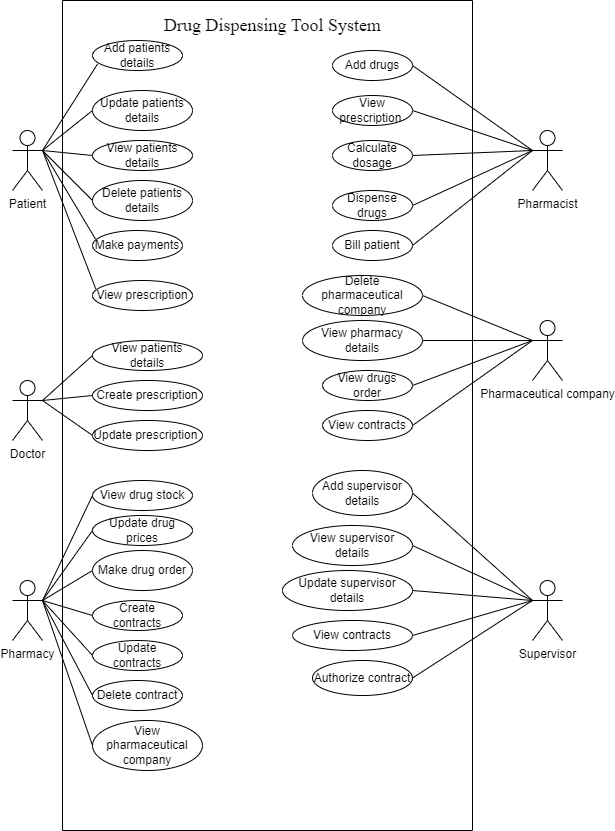

The diagram above was exported from draw.io. Its source (the exported page's mxGraphModel, read from the mxfile embedded in the PNG):
<mxGraphModel dx="1560" dy="992" grid="1" gridSize="10" guides="1" tooltips="1" connect="1" arrows="1" fold="1" page="1" pageScale="1" pageWidth="827" pageHeight="1169" math="0" shadow="0">
  <root>
    <mxCell id="0" />
    <mxCell id="1" parent="0" />
    <mxCell id="IxlyFO_x1OTSJowOK3lk-1" value="Patient" style="shape=umlActor;verticalLabelPosition=bottom;verticalAlign=top;html=1;outlineConnect=0;" parent="1" vertex="1">
      <mxGeometry x="40" y="170" width="30" height="60" as="geometry" />
    </mxCell>
    <mxCell id="IxlyFO_x1OTSJowOK3lk-24" value="" style="endArrow=none;html=1;rounded=0;entryX=1;entryY=0.3333333333333333;entryDx=0;entryDy=0;entryPerimeter=0;exitX=0.056;exitY=0.783;exitDx=0;exitDy=0;exitPerimeter=0;" parent="1" source="IxlyFO_x1OTSJowOK3lk-5" target="IxlyFO_x1OTSJowOK3lk-1" edge="1">
      <mxGeometry relative="1" as="geometry">
        <mxPoint x="120" y="110" as="sourcePoint" />
        <mxPoint x="80" y="180" as="targetPoint" />
      </mxGeometry>
    </mxCell>
    <mxCell id="IxlyFO_x1OTSJowOK3lk-27" value="" style="endArrow=none;html=1;rounded=0;exitX=0;exitY=0.5;exitDx=0;exitDy=0;" parent="1" source="IxlyFO_x1OTSJowOK3lk-9" edge="1">
      <mxGeometry relative="1" as="geometry">
        <mxPoint x="280" y="120" as="sourcePoint" />
        <mxPoint x="70" y="190" as="targetPoint" />
      </mxGeometry>
    </mxCell>
    <mxCell id="IxlyFO_x1OTSJowOK3lk-33" value="Doctor" style="shape=umlActor;verticalLabelPosition=bottom;verticalAlign=top;html=1;outlineConnect=0;" parent="1" vertex="1">
      <mxGeometry x="40" y="420" width="30" height="60" as="geometry" />
    </mxCell>
    <mxCell id="IxlyFO_x1OTSJowOK3lk-53" value="" style="endArrow=none;html=1;rounded=0;entryX=0;entryY=0.5;entryDx=0;entryDy=0;" parent="1" target="IxlyFO_x1OTSJowOK3lk-44" edge="1">
      <mxGeometry relative="1" as="geometry">
        <mxPoint x="70" y="440" as="sourcePoint" />
        <mxPoint x="490" y="450" as="targetPoint" />
        <Array as="points" />
      </mxGeometry>
    </mxCell>
    <mxCell id="IxlyFO_x1OTSJowOK3lk-57" value="Pharmacy" style="shape=umlActor;verticalLabelPosition=bottom;verticalAlign=top;html=1;outlineConnect=0;" parent="1" vertex="1">
      <mxGeometry x="40" y="620" width="30" height="60" as="geometry" />
    </mxCell>
    <mxCell id="IxlyFO_x1OTSJowOK3lk-65" value="" style="endArrow=none;html=1;rounded=0;entryX=0;entryY=0.5;entryDx=0;entryDy=0;" parent="1" target="IxlyFO_x1OTSJowOK3lk-59" edge="1">
      <mxGeometry relative="1" as="geometry">
        <mxPoint x="70" y="640" as="sourcePoint" />
        <mxPoint x="130" y="640" as="targetPoint" />
      </mxGeometry>
    </mxCell>
    <mxCell id="IxlyFO_x1OTSJowOK3lk-67" value="" style="endArrow=none;html=1;rounded=0;entryX=0;entryY=0.5;entryDx=0;entryDy=0;" parent="1" target="IxlyFO_x1OTSJowOK3lk-61" edge="1">
      <mxGeometry relative="1" as="geometry">
        <mxPoint x="70" y="640" as="sourcePoint" />
        <mxPoint x="170" y="750" as="targetPoint" />
      </mxGeometry>
    </mxCell>
    <mxCell id="IxlyFO_x1OTSJowOK3lk-68" value="Pharmacist" style="shape=umlActor;verticalLabelPosition=bottom;verticalAlign=top;html=1;outlineConnect=0;" parent="1" vertex="1">
      <mxGeometry x="560" y="170" width="30" height="60" as="geometry" />
    </mxCell>
    <mxCell id="IxlyFO_x1OTSJowOK3lk-70" style="edgeStyle=orthogonalEdgeStyle;rounded=0;orthogonalLoop=1;jettySize=auto;html=1;exitX=0.5;exitY=1;exitDx=0;exitDy=0;" parent="1" edge="1">
      <mxGeometry relative="1" as="geometry">
        <mxPoint x="445" y="120" as="sourcePoint" />
        <mxPoint x="445" y="120" as="targetPoint" />
      </mxGeometry>
    </mxCell>
    <mxCell id="IxlyFO_x1OTSJowOK3lk-73" value="Add drugs" style="ellipse;whiteSpace=wrap;html=1;" parent="1" vertex="1">
      <mxGeometry x="360" y="90" width="80" height="30" as="geometry" />
    </mxCell>
    <mxCell id="IxlyFO_x1OTSJowOK3lk-79" value="" style="endArrow=none;html=1;rounded=0;exitX=1;exitY=0.5;exitDx=0;exitDy=0;entryX=1;entryY=0.5;entryDx=0;entryDy=0;" parent="1" source="IxlyFO_x1OTSJowOK3lk-73" target="IxlyFO_x1OTSJowOK3lk-78" edge="1">
      <mxGeometry relative="1" as="geometry">
        <mxPoint x="360" y="310" as="sourcePoint" />
        <mxPoint x="520" y="310" as="targetPoint" />
        <Array as="points">
          <mxPoint x="560" y="190" />
        </Array>
      </mxGeometry>
    </mxCell>
    <mxCell id="IxlyFO_x1OTSJowOK3lk-81" value="" style="endArrow=none;html=1;rounded=0;exitX=1;exitY=0.5;exitDx=0;exitDy=0;" parent="1" source="IxlyFO_x1OTSJowOK3lk-76" edge="1">
      <mxGeometry relative="1" as="geometry">
        <mxPoint x="330" y="350" as="sourcePoint" />
        <mxPoint x="560" y="190" as="targetPoint" />
      </mxGeometry>
    </mxCell>
    <mxCell id="IxlyFO_x1OTSJowOK3lk-89" value="Pharmaceutical company" style="shape=umlActor;verticalLabelPosition=bottom;verticalAlign=top;html=1;outlineConnect=0;" parent="1" vertex="1">
      <mxGeometry x="560" y="360" width="30" height="60" as="geometry" />
    </mxCell>
    <mxCell id="IxlyFO_x1OTSJowOK3lk-95" value="" style="endArrow=none;html=1;rounded=0;exitX=1;exitY=0.5;exitDx=0;exitDy=0;" parent="1" source="IxlyFO_x1OTSJowOK3lk-91" edge="1">
      <mxGeometry relative="1" as="geometry">
        <mxPoint x="360" y="550" as="sourcePoint" />
        <mxPoint x="560" y="380" as="targetPoint" />
      </mxGeometry>
    </mxCell>
    <mxCell id="IxlyFO_x1OTSJowOK3lk-96" value="Supervisor" style="shape=umlActor;verticalLabelPosition=bottom;verticalAlign=top;html=1;outlineConnect=0;" parent="1" vertex="1">
      <mxGeometry x="560" y="620" width="30" height="60" as="geometry" />
    </mxCell>
    <mxCell id="IxlyFO_x1OTSJowOK3lk-104" value="" style="endArrow=none;html=1;rounded=0;exitX=1;exitY=0.5;exitDx=0;exitDy=0;" parent="1" source="IxlyFO_x1OTSJowOK3lk-99" edge="1">
      <mxGeometry relative="1" as="geometry">
        <mxPoint x="360" y="790" as="sourcePoint" />
        <mxPoint x="560" y="640" as="targetPoint" />
      </mxGeometry>
    </mxCell>
    <mxCell id="IxlyFO_x1OTSJowOK3lk-106" value="" style="swimlane;startSize=0;" parent="1" vertex="1">
      <mxGeometry x="90" y="40" width="410" height="830" as="geometry" />
    </mxCell>
    <mxCell id="IxlyFO_x1OTSJowOK3lk-107" value="&lt;font style=&quot;font-size: 18px;&quot; face=&quot;Times New Roman&quot;&gt;Drug Dispensing Tool System&lt;/font&gt;" style="text;html=1;align=center;verticalAlign=middle;resizable=0;points=[];autosize=1;strokeColor=none;fillColor=none;" parent="IxlyFO_x1OTSJowOK3lk-106" vertex="1">
      <mxGeometry x="90" y="5" width="240" height="40" as="geometry" />
    </mxCell>
    <mxCell id="IxlyFO_x1OTSJowOK3lk-5" value="Add patients details" style="ellipse;whiteSpace=wrap;html=1;" parent="IxlyFO_x1OTSJowOK3lk-106" vertex="1">
      <mxGeometry x="30" y="40" width="90" height="30" as="geometry" />
    </mxCell>
    <mxCell id="IxlyFO_x1OTSJowOK3lk-99" value="Update supervisor details" style="ellipse;whiteSpace=wrap;html=1;" parent="IxlyFO_x1OTSJowOK3lk-106" vertex="1">
      <mxGeometry x="220" y="570" width="130" height="40" as="geometry" />
    </mxCell>
    <mxCell id="IxlyFO_x1OTSJowOK3lk-100" value="View contracts" style="ellipse;whiteSpace=wrap;html=1;" parent="IxlyFO_x1OTSJowOK3lk-106" vertex="1">
      <mxGeometry x="230" y="620" width="120" height="30" as="geometry" />
    </mxCell>
    <mxCell id="IxlyFO_x1OTSJowOK3lk-101" value="Authorize contract" style="ellipse;whiteSpace=wrap;html=1;" parent="IxlyFO_x1OTSJowOK3lk-106" vertex="1">
      <mxGeometry x="250" y="660" width="100" height="35" as="geometry" />
    </mxCell>
    <mxCell id="IxlyFO_x1OTSJowOK3lk-42" value="View patients details" style="ellipse;whiteSpace=wrap;html=1;" parent="IxlyFO_x1OTSJowOK3lk-106" vertex="1">
      <mxGeometry x="30" y="340" width="110" height="30" as="geometry" />
    </mxCell>
    <mxCell id="IxlyFO_x1OTSJowOK3lk-43" value="Create prescription" style="ellipse;whiteSpace=wrap;html=1;" parent="IxlyFO_x1OTSJowOK3lk-106" vertex="1">
      <mxGeometry x="30" y="380" width="110" height="30" as="geometry" />
    </mxCell>
    <mxCell id="IxlyFO_x1OTSJowOK3lk-52" value="" style="endArrow=none;html=1;rounded=0;entryX=0;entryY=0.5;entryDx=0;entryDy=0;exitX=0;exitY=0.5;exitDx=0;exitDy=0;" parent="IxlyFO_x1OTSJowOK3lk-106" source="IxlyFO_x1OTSJowOK3lk-43" target="IxlyFO_x1OTSJowOK3lk-42" edge="1">
      <mxGeometry relative="1" as="geometry">
        <mxPoint x="-40" y="440" as="sourcePoint" />
        <mxPoint x="120" y="440" as="targetPoint" />
        <Array as="points">
          <mxPoint x="-20" y="400" />
        </Array>
      </mxGeometry>
    </mxCell>
    <mxCell id="IxlyFO_x1OTSJowOK3lk-44" value="Update prescription&amp;nbsp;" style="ellipse;whiteSpace=wrap;html=1;" parent="IxlyFO_x1OTSJowOK3lk-106" vertex="1">
      <mxGeometry x="30" y="420" width="110" height="30" as="geometry" />
    </mxCell>
    <mxCell id="IxlyFO_x1OTSJowOK3lk-18" value="View prescription" style="ellipse;whiteSpace=wrap;html=1;" parent="IxlyFO_x1OTSJowOK3lk-106" vertex="1">
      <mxGeometry x="30" y="280" width="100" height="30" as="geometry" />
    </mxCell>
    <mxCell id="IxlyFO_x1OTSJowOK3lk-17" value="Make payments" style="ellipse;whiteSpace=wrap;html=1;" parent="IxlyFO_x1OTSJowOK3lk-106" vertex="1">
      <mxGeometry x="30" y="230" width="90" height="30" as="geometry" />
    </mxCell>
    <mxCell id="IxlyFO_x1OTSJowOK3lk-32" value="" style="endArrow=none;html=1;rounded=0;entryX=0.033;entryY=0.283;entryDx=0;entryDy=0;entryPerimeter=0;exitX=0.033;exitY=0.283;exitDx=0;exitDy=0;exitPerimeter=0;" parent="IxlyFO_x1OTSJowOK3lk-106" source="IxlyFO_x1OTSJowOK3lk-18" target="IxlyFO_x1OTSJowOK3lk-17" edge="1">
      <mxGeometry relative="1" as="geometry">
        <mxPoint x="30" y="250" as="sourcePoint" />
        <mxPoint x="110" y="220" as="targetPoint" />
        <Array as="points">
          <mxPoint x="-20" y="150" />
        </Array>
      </mxGeometry>
    </mxCell>
    <mxCell id="IxlyFO_x1OTSJowOK3lk-16" value="Delete patients details" style="ellipse;whiteSpace=wrap;html=1;" parent="IxlyFO_x1OTSJowOK3lk-106" vertex="1">
      <mxGeometry x="30" y="180" width="100" height="40" as="geometry" />
    </mxCell>
    <mxCell id="IxlyFO_x1OTSJowOK3lk-15" value="View patients details" style="ellipse;whiteSpace=wrap;html=1;" parent="IxlyFO_x1OTSJowOK3lk-106" vertex="1">
      <mxGeometry x="30" y="140" width="100" height="30" as="geometry" />
    </mxCell>
    <mxCell id="IxlyFO_x1OTSJowOK3lk-30" value="" style="endArrow=none;html=1;rounded=0;entryX=0;entryY=0.5;entryDx=0;entryDy=0;exitX=0;exitY=0.5;exitDx=0;exitDy=0;" parent="IxlyFO_x1OTSJowOK3lk-106" source="IxlyFO_x1OTSJowOK3lk-15" target="IxlyFO_x1OTSJowOK3lk-16" edge="1">
      <mxGeometry relative="1" as="geometry">
        <mxPoint x="240" y="220" as="sourcePoint" />
        <mxPoint x="400" y="220" as="targetPoint" />
        <Array as="points">
          <mxPoint x="-20" y="150" />
        </Array>
      </mxGeometry>
    </mxCell>
    <mxCell id="IxlyFO_x1OTSJowOK3lk-9" value="Update patients details" style="ellipse;whiteSpace=wrap;html=1;" parent="IxlyFO_x1OTSJowOK3lk-106" vertex="1">
      <mxGeometry x="30" y="90" width="100" height="40" as="geometry" />
    </mxCell>
    <mxCell id="IxlyFO_x1OTSJowOK3lk-78" value="Bill patient" style="ellipse;whiteSpace=wrap;html=1;" parent="IxlyFO_x1OTSJowOK3lk-106" vertex="1">
      <mxGeometry x="270" y="230" width="80" height="30" as="geometry" />
    </mxCell>
    <mxCell id="IxlyFO_x1OTSJowOK3lk-77" value="Dispense drugs" style="ellipse;whiteSpace=wrap;html=1;" parent="IxlyFO_x1OTSJowOK3lk-106" vertex="1">
      <mxGeometry x="270" y="190" width="80" height="30" as="geometry" />
    </mxCell>
    <mxCell id="IxlyFO_x1OTSJowOK3lk-76" value="Calculate dosage" style="ellipse;whiteSpace=wrap;html=1;" parent="IxlyFO_x1OTSJowOK3lk-106" vertex="1">
      <mxGeometry x="270" y="140" width="80" height="30" as="geometry" />
    </mxCell>
    <mxCell id="IxlyFO_x1OTSJowOK3lk-75" value="View prescription&amp;nbsp;" style="ellipse;whiteSpace=wrap;html=1;" parent="IxlyFO_x1OTSJowOK3lk-106" vertex="1">
      <mxGeometry x="270" y="95" width="80" height="30" as="geometry" />
    </mxCell>
    <mxCell id="IxlyFO_x1OTSJowOK3lk-80" value="" style="endArrow=none;html=1;rounded=0;exitX=1;exitY=0.5;exitDx=0;exitDy=0;entryX=1;entryY=0.5;entryDx=0;entryDy=0;" parent="IxlyFO_x1OTSJowOK3lk-106" source="IxlyFO_x1OTSJowOK3lk-75" target="IxlyFO_x1OTSJowOK3lk-77" edge="1">
      <mxGeometry relative="1" as="geometry">
        <mxPoint x="280" y="320" as="sourcePoint" />
        <mxPoint x="440" y="320" as="targetPoint" />
        <Array as="points">
          <mxPoint x="470" y="150" />
        </Array>
      </mxGeometry>
    </mxCell>
    <mxCell id="IxlyFO_x1OTSJowOK3lk-90" value="View pharmacy details" style="ellipse;whiteSpace=wrap;html=1;" parent="IxlyFO_x1OTSJowOK3lk-106" vertex="1">
      <mxGeometry x="240" y="320" width="120" height="40" as="geometry" />
    </mxCell>
    <mxCell id="IxlyFO_x1OTSJowOK3lk-91" value="View drugs order" style="ellipse;whiteSpace=wrap;html=1;" parent="IxlyFO_x1OTSJowOK3lk-106" vertex="1">
      <mxGeometry x="260" y="370" width="90" height="30" as="geometry" />
    </mxCell>
    <mxCell id="IxlyFO_x1OTSJowOK3lk-93" value="View contracts" style="ellipse;whiteSpace=wrap;html=1;" parent="IxlyFO_x1OTSJowOK3lk-106" vertex="1">
      <mxGeometry x="260" y="410" width="90" height="30" as="geometry" />
    </mxCell>
    <mxCell id="IxlyFO_x1OTSJowOK3lk-94" value="" style="endArrow=none;html=1;rounded=0;exitX=1;exitY=0.5;exitDx=0;exitDy=0;entryX=1;entryY=0.5;entryDx=0;entryDy=0;" parent="IxlyFO_x1OTSJowOK3lk-106" source="IxlyFO_x1OTSJowOK3lk-90" target="IxlyFO_x1OTSJowOK3lk-93" edge="1">
      <mxGeometry relative="1" as="geometry">
        <mxPoint x="270" y="490" as="sourcePoint" />
        <mxPoint x="430" y="490" as="targetPoint" />
        <Array as="points">
          <mxPoint x="470" y="340" />
        </Array>
      </mxGeometry>
    </mxCell>
    <mxCell id="XyWa58ncT_PEXMOzgwGw-4" value="Delete pharmaceutical company" style="ellipse;whiteSpace=wrap;html=1;" vertex="1" parent="IxlyFO_x1OTSJowOK3lk-106">
      <mxGeometry x="240" y="275" width="120" height="40" as="geometry" />
    </mxCell>
    <mxCell id="IxlyFO_x1OTSJowOK3lk-55" value="View drug stock" style="ellipse;whiteSpace=wrap;html=1;" parent="IxlyFO_x1OTSJowOK3lk-106" vertex="1">
      <mxGeometry x="30" y="480" width="100" height="30" as="geometry" />
    </mxCell>
    <mxCell id="IxlyFO_x1OTSJowOK3lk-58" value="Update drug prices" style="ellipse;whiteSpace=wrap;html=1;" parent="IxlyFO_x1OTSJowOK3lk-106" vertex="1">
      <mxGeometry x="30" y="515" width="100" height="30" as="geometry" />
    </mxCell>
    <mxCell id="IxlyFO_x1OTSJowOK3lk-59" value="Make drug order" style="ellipse;whiteSpace=wrap;html=1;" parent="IxlyFO_x1OTSJowOK3lk-106" vertex="1">
      <mxGeometry x="30" y="550" width="100" height="40" as="geometry" />
    </mxCell>
    <mxCell id="IxlyFO_x1OTSJowOK3lk-60" value="Create contracts" style="ellipse;whiteSpace=wrap;html=1;" parent="IxlyFO_x1OTSJowOK3lk-106" vertex="1">
      <mxGeometry x="30" y="600" width="90" height="30" as="geometry" />
    </mxCell>
    <mxCell id="IxlyFO_x1OTSJowOK3lk-66" value="" style="endArrow=none;html=1;rounded=0;exitX=0;exitY=0.5;exitDx=0;exitDy=0;entryX=0;entryY=0.5;entryDx=0;entryDy=0;" parent="IxlyFO_x1OTSJowOK3lk-106" source="IxlyFO_x1OTSJowOK3lk-58" target="IxlyFO_x1OTSJowOK3lk-60" edge="1">
      <mxGeometry relative="1" as="geometry">
        <mxPoint x="-80" y="730" as="sourcePoint" />
        <mxPoint x="80" y="730" as="targetPoint" />
        <Array as="points">
          <mxPoint x="-20" y="600" />
        </Array>
      </mxGeometry>
    </mxCell>
    <mxCell id="IxlyFO_x1OTSJowOK3lk-61" value="Update contracts" style="ellipse;whiteSpace=wrap;html=1;" parent="IxlyFO_x1OTSJowOK3lk-106" vertex="1">
      <mxGeometry x="30" y="640" width="90" height="30" as="geometry" />
    </mxCell>
    <mxCell id="IxlyFO_x1OTSJowOK3lk-62" value="Delete contract" style="ellipse;whiteSpace=wrap;html=1;" parent="IxlyFO_x1OTSJowOK3lk-106" vertex="1">
      <mxGeometry x="30" y="680" width="90" height="30" as="geometry" />
    </mxCell>
    <mxCell id="IxlyFO_x1OTSJowOK3lk-63" value="" style="endArrow=none;html=1;rounded=0;exitX=0;exitY=0.5;exitDx=0;exitDy=0;entryX=0;entryY=0.5;entryDx=0;entryDy=0;" parent="IxlyFO_x1OTSJowOK3lk-106" source="IxlyFO_x1OTSJowOK3lk-55" target="IxlyFO_x1OTSJowOK3lk-62" edge="1">
      <mxGeometry relative="1" as="geometry">
        <mxPoint x="-80" y="730" as="sourcePoint" />
        <mxPoint x="80" y="730" as="targetPoint" />
        <Array as="points">
          <mxPoint x="-20" y="600" />
        </Array>
      </mxGeometry>
    </mxCell>
    <mxCell id="XyWa58ncT_PEXMOzgwGw-6" value="View pharmaceutical company" style="ellipse;whiteSpace=wrap;html=1;" vertex="1" parent="IxlyFO_x1OTSJowOK3lk-106">
      <mxGeometry x="30" y="720" width="110" height="50" as="geometry" />
    </mxCell>
    <mxCell id="IxlyFO_x1OTSJowOK3lk-97" value="Add supervisor details" style="ellipse;whiteSpace=wrap;html=1;" parent="IxlyFO_x1OTSJowOK3lk-106" vertex="1">
      <mxGeometry x="250" y="470" width="100" height="45" as="geometry" />
    </mxCell>
    <mxCell id="IxlyFO_x1OTSJowOK3lk-102" value="" style="endArrow=none;html=1;rounded=0;entryX=1;entryY=0.5;entryDx=0;entryDy=0;exitX=1;exitY=0.5;exitDx=0;exitDy=0;" parent="IxlyFO_x1OTSJowOK3lk-106" source="IxlyFO_x1OTSJowOK3lk-101" target="IxlyFO_x1OTSJowOK3lk-97" edge="1">
      <mxGeometry relative="1" as="geometry">
        <mxPoint x="230" y="540" as="sourcePoint" />
        <mxPoint x="390" y="540" as="targetPoint" />
        <Array as="points">
          <mxPoint x="470" y="600" />
        </Array>
      </mxGeometry>
    </mxCell>
    <mxCell id="IxlyFO_x1OTSJowOK3lk-98" value="View supervisor details" style="ellipse;whiteSpace=wrap;html=1;" parent="IxlyFO_x1OTSJowOK3lk-106" vertex="1">
      <mxGeometry x="230" y="525" width="120" height="40" as="geometry" />
    </mxCell>
    <mxCell id="IxlyFO_x1OTSJowOK3lk-103" value="" style="endArrow=none;html=1;rounded=0;exitX=1;exitY=0.5;exitDx=0;exitDy=0;entryX=1;entryY=0.5;entryDx=0;entryDy=0;" parent="IxlyFO_x1OTSJowOK3lk-106" source="IxlyFO_x1OTSJowOK3lk-98" target="IxlyFO_x1OTSJowOK3lk-100" edge="1">
      <mxGeometry relative="1" as="geometry">
        <mxPoint x="360" y="720" as="sourcePoint" />
        <mxPoint x="520" y="720" as="targetPoint" />
        <Array as="points">
          <mxPoint x="470" y="600" />
        </Array>
      </mxGeometry>
    </mxCell>
    <mxCell id="XyWa58ncT_PEXMOzgwGw-5" value="" style="endArrow=none;html=1;rounded=0;exitX=1;exitY=0.5;exitDx=0;exitDy=0;entryX=0;entryY=0.3333333333333333;entryDx=0;entryDy=0;entryPerimeter=0;" edge="1" parent="1" source="XyWa58ncT_PEXMOzgwGw-4" target="IxlyFO_x1OTSJowOK3lk-89">
      <mxGeometry width="50" height="50" relative="1" as="geometry">
        <mxPoint x="380" y="450" as="sourcePoint" />
        <mxPoint x="560" y="440" as="targetPoint" />
        <Array as="points" />
      </mxGeometry>
    </mxCell>
    <mxCell id="XyWa58ncT_PEXMOzgwGw-7" value="" style="endArrow=none;html=1;rounded=0;exitX=1;exitY=0.3333333333333333;exitDx=0;exitDy=0;exitPerimeter=0;entryX=0;entryY=0.5;entryDx=0;entryDy=0;" edge="1" parent="1" source="IxlyFO_x1OTSJowOK3lk-57" target="XyWa58ncT_PEXMOzgwGw-6">
      <mxGeometry width="50" height="50" relative="1" as="geometry">
        <mxPoint x="70" y="840" as="sourcePoint" />
        <mxPoint x="120" y="790" as="targetPoint" />
      </mxGeometry>
    </mxCell>
  </root>
</mxGraphModel>